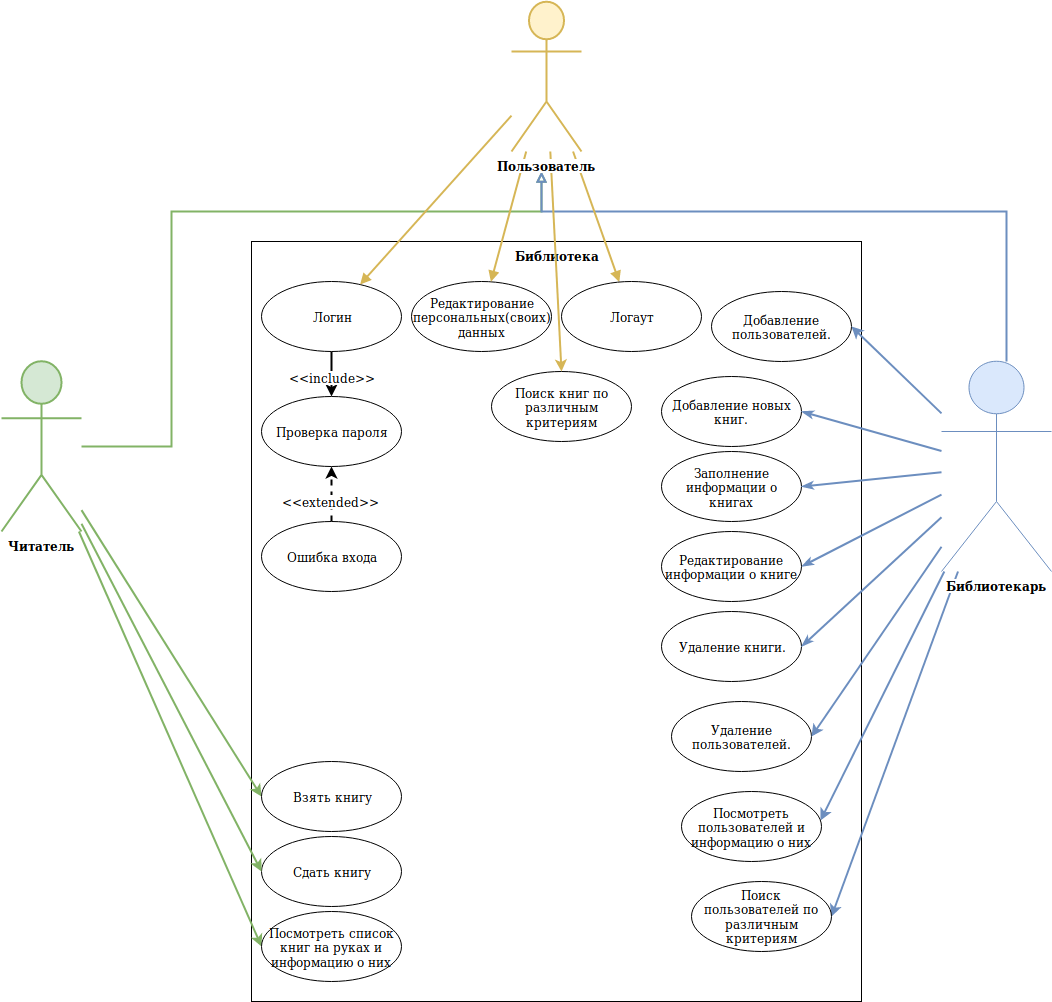

The diagram above was exported from draw.io. Its source (the exported page's mxGraphModel, read from the mxfile embedded in the PNG):
<mxGraphModel dx="1422" dy="1611" grid="1" gridSize="10" guides="1" tooltips="1" connect="1" arrows="1" fold="1" page="1" pageScale="1" pageWidth="1100" pageHeight="850" background="#ffffff" math="0" shadow="0">
  <root>
    <mxCell id="0" />
    <mxCell id="1" parent="0" />
    <mxCell id="GwhDGbJwxD0WAJ9yweaL-1" value="Библиотека" style="rounded=0;whiteSpace=wrap;html=1;verticalAlign=top;fontStyle=1;" parent="1" vertex="1">
      <mxGeometry x="270" y="110" width="610" height="760" as="geometry" />
    </mxCell>
    <mxCell id="GwhDGbJwxD0WAJ9yweaL-3" value="Сдать книгу " style="ellipse;whiteSpace=wrap;html=1;" parent="1" vertex="1">
      <mxGeometry x="280" y="705" width="140" height="70" as="geometry" />
    </mxCell>
    <mxCell id="GwhDGbJwxD0WAJ9yweaL-4" value="Добавление новых книг." style="ellipse;whiteSpace=wrap;html=1;" parent="1" vertex="1">
      <mxGeometry x="680" y="245" width="140" height="70" as="geometry" />
    </mxCell>
    <mxCell id="GwhDGbJwxD0WAJ9yweaL-5" value="Удаление книги." style="ellipse;whiteSpace=wrap;html=1;" parent="1" vertex="1">
      <mxGeometry x="680" y="480" width="140" height="70" as="geometry" />
    </mxCell>
    <mxCell id="GwhDGbJwxD0WAJ9yweaL-6" value="Добавление пользователей." style="ellipse;whiteSpace=wrap;html=1;" parent="1" vertex="1">
      <mxGeometry x="730" y="160" width="140" height="70" as="geometry" />
    </mxCell>
    <mxCell id="GwhDGbJwxD0WAJ9yweaL-7" value="Заполнение информации о книгах" style="ellipse;whiteSpace=wrap;html=1;" parent="1" vertex="1">
      <mxGeometry x="680" y="320" width="140" height="70" as="geometry" />
    </mxCell>
    <mxCell id="GwhDGbJwxD0WAJ9yweaL-8" value="Удаление пользователей." style="ellipse;whiteSpace=wrap;html=1;" parent="1" vertex="1">
      <mxGeometry x="690" y="570" width="140" height="70" as="geometry" />
    </mxCell>
    <mxCell id="GwhDGbJwxD0WAJ9yweaL-47" style="rounded=0;orthogonalLoop=1;jettySize=auto;html=1;fillColor=#d5e8d4;strokeColor=#82b366;strokeWidth=2;entryX=0;entryY=0.5;entryDx=0;entryDy=0;" parent="1" source="GwhDGbJwxD0WAJ9yweaL-14" target="GwhDGbJwxD0WAJ9yweaL-3" edge="1">
      <mxGeometry relative="1" as="geometry" />
    </mxCell>
    <mxCell id="GwhDGbJwxD0WAJ9yweaL-49" style="edgeStyle=orthogonalEdgeStyle;rounded=0;orthogonalLoop=1;jettySize=auto;html=1;fillColor=#d5e8d4;strokeColor=#82b366;strokeWidth=2;endArrow=block;endFill=0;" parent="1" source="GwhDGbJwxD0WAJ9yweaL-14" edge="1">
      <mxGeometry relative="1" as="geometry">
        <Array as="points">
          <mxPoint x="190" y="315" />
          <mxPoint x="190" y="80" />
          <mxPoint x="560" y="80" />
        </Array>
        <mxPoint x="560" y="40" as="targetPoint" />
      </mxGeometry>
    </mxCell>
    <mxCell id="GwhDGbJwxD0WAJ9yweaL-54" style="rounded=0;orthogonalLoop=1;jettySize=auto;html=1;entryX=0;entryY=0.5;entryDx=0;entryDy=0;fillColor=#d5e8d4;strokeColor=#82b366;strokeWidth=2;" parent="1" source="GwhDGbJwxD0WAJ9yweaL-14" target="GwhDGbJwxD0WAJ9yweaL-51" edge="1">
      <mxGeometry relative="1" as="geometry" />
    </mxCell>
    <mxCell id="q_vV7Z8S17g9vyI5dtU2-8" style="rounded=0;orthogonalLoop=1;jettySize=auto;html=1;entryX=0;entryY=0.5;entryDx=0;entryDy=0;strokeWidth=2;fillColor=#d5e8d4;strokeColor=#82b366;" parent="1" source="GwhDGbJwxD0WAJ9yweaL-14" target="q_vV7Z8S17g9vyI5dtU2-7" edge="1">
      <mxGeometry relative="1" as="geometry" />
    </mxCell>
    <mxCell id="GwhDGbJwxD0WAJ9yweaL-14" value="Читатель" style="shape=umlActor;verticalLabelPosition=bottom;labelBackgroundColor=#ffffff;verticalAlign=top;html=1;fontStyle=1;fillColor=#d5e8d4;strokeColor=#82b366;strokeWidth=2;" parent="1" vertex="1">
      <mxGeometry x="20" y="230" width="80" height="170" as="geometry" />
    </mxCell>
    <mxCell id="GwhDGbJwxD0WAJ9yweaL-29" style="rounded=0;orthogonalLoop=1;jettySize=auto;html=1;strokeWidth=2;" parent="1" source="GwhDGbJwxD0WAJ9yweaL-26" target="GwhDGbJwxD0WAJ9yweaL-27" edge="1">
      <mxGeometry relative="1" as="geometry" />
    </mxCell>
    <mxCell id="GwhDGbJwxD0WAJ9yweaL-32" value="&amp;lt;&amp;lt;include&amp;gt;&amp;gt;" style="text;html=1;resizable=0;points=[];align=center;verticalAlign=middle;labelBackgroundColor=#ffffff;" parent="GwhDGbJwxD0WAJ9yweaL-29" vertex="1" connectable="0">
      <mxGeometry x="-0.1207" y="6" relative="1" as="geometry">
        <mxPoint x="-6" y="5" as="offset" />
      </mxGeometry>
    </mxCell>
    <mxCell id="GwhDGbJwxD0WAJ9yweaL-26" value="Логин" style="ellipse;whiteSpace=wrap;html=1;" parent="1" vertex="1">
      <mxGeometry x="280" y="150" width="140" height="70" as="geometry" />
    </mxCell>
    <mxCell id="GwhDGbJwxD0WAJ9yweaL-27" value="Проверка пароля" style="ellipse;whiteSpace=wrap;html=1;" parent="1" vertex="1">
      <mxGeometry x="280" y="265" width="140" height="70" as="geometry" />
    </mxCell>
    <mxCell id="GwhDGbJwxD0WAJ9yweaL-31" value="" style="rounded=0;orthogonalLoop=1;jettySize=auto;html=1;dashed=1;strokeWidth=2;" parent="1" source="GwhDGbJwxD0WAJ9yweaL-28" target="GwhDGbJwxD0WAJ9yweaL-27" edge="1">
      <mxGeometry relative="1" as="geometry">
        <mxPoint x="470" y="210" as="targetPoint" />
      </mxGeometry>
    </mxCell>
    <mxCell id="GwhDGbJwxD0WAJ9yweaL-33" value="&amp;lt;&amp;lt;extended&amp;gt;&amp;gt;" style="text;html=1;resizable=0;points=[];align=center;verticalAlign=middle;labelBackgroundColor=#ffffff;" parent="GwhDGbJwxD0WAJ9yweaL-31" vertex="1" connectable="0">
      <mxGeometry x="-0.2265" y="1" relative="1" as="geometry">
        <mxPoint as="offset" />
      </mxGeometry>
    </mxCell>
    <mxCell id="GwhDGbJwxD0WAJ9yweaL-28" value="Ошибка входа" style="ellipse;whiteSpace=wrap;html=1;" parent="1" vertex="1">
      <mxGeometry x="280" y="390" width="140" height="70" as="geometry" />
    </mxCell>
    <mxCell id="GwhDGbJwxD0WAJ9yweaL-51" value="Посмотреть список книг на руках и информацию о них" style="ellipse;whiteSpace=wrap;html=1;" parent="1" vertex="1">
      <mxGeometry x="280" y="780" width="140" height="70" as="geometry" />
    </mxCell>
    <mxCell id="GwhDGbJwxD0WAJ9yweaL-75" value="Редактирование персональных(своих) данных" style="ellipse;whiteSpace=wrap;html=1;" parent="1" vertex="1">
      <mxGeometry x="430" y="150" width="140" height="70" as="geometry" />
    </mxCell>
    <mxCell id="5gut9dbJ2QLD1-6h3Fnt-3" style="edgeStyle=orthogonalEdgeStyle;rounded=0;orthogonalLoop=1;jettySize=auto;html=1;endArrow=block;endFill=0;strokeColor=#6c8ebf;strokeWidth=2;fillColor=#dae8fc;" parent="1" source="5gut9dbJ2QLD1-6h3Fnt-1" edge="1">
      <mxGeometry relative="1" as="geometry">
        <Array as="points">
          <mxPoint x="1025" y="80" />
          <mxPoint x="560" y="80" />
        </Array>
        <mxPoint x="560" y="40" as="targetPoint" />
      </mxGeometry>
    </mxCell>
    <mxCell id="xviwYxLj_qpSASOalhSJ-11" style="edgeStyle=none;rounded=0;orthogonalLoop=1;jettySize=auto;html=1;entryX=1;entryY=0.5;entryDx=0;entryDy=0;endArrow=classicThin;endFill=1;strokeWidth=2;fillColor=#dae8fc;strokeColor=#6c8ebf;" parent="1" source="5gut9dbJ2QLD1-6h3Fnt-1" target="GwhDGbJwxD0WAJ9yweaL-4" edge="1">
      <mxGeometry relative="1" as="geometry" />
    </mxCell>
    <mxCell id="xviwYxLj_qpSASOalhSJ-12" style="edgeStyle=none;rounded=0;orthogonalLoop=1;jettySize=auto;html=1;entryX=1;entryY=0.5;entryDx=0;entryDy=0;endArrow=classicThin;endFill=1;strokeWidth=2;fillColor=#dae8fc;strokeColor=#6c8ebf;" parent="1" source="5gut9dbJ2QLD1-6h3Fnt-1" target="GwhDGbJwxD0WAJ9yweaL-7" edge="1">
      <mxGeometry relative="1" as="geometry" />
    </mxCell>
    <mxCell id="xviwYxLj_qpSASOalhSJ-13" style="edgeStyle=none;rounded=0;orthogonalLoop=1;jettySize=auto;html=1;entryX=1;entryY=0.5;entryDx=0;entryDy=0;endArrow=classicThin;endFill=1;strokeWidth=2;fillColor=#dae8fc;strokeColor=#6c8ebf;" parent="1" source="5gut9dbJ2QLD1-6h3Fnt-1" target="xviwYxLj_qpSASOalhSJ-9" edge="1">
      <mxGeometry relative="1" as="geometry" />
    </mxCell>
    <mxCell id="xviwYxLj_qpSASOalhSJ-14" style="edgeStyle=none;rounded=0;orthogonalLoop=1;jettySize=auto;html=1;entryX=1;entryY=0.5;entryDx=0;entryDy=0;endArrow=classicThin;endFill=1;strokeWidth=2;fillColor=#dae8fc;strokeColor=#6c8ebf;" parent="1" source="5gut9dbJ2QLD1-6h3Fnt-1" target="GwhDGbJwxD0WAJ9yweaL-5" edge="1">
      <mxGeometry relative="1" as="geometry" />
    </mxCell>
    <mxCell id="q_vV7Z8S17g9vyI5dtU2-9" style="edgeStyle=none;rounded=0;orthogonalLoop=1;jettySize=auto;html=1;entryX=1;entryY=0.5;entryDx=0;entryDy=0;strokeWidth=2;fillColor=#dae8fc;strokeColor=#6c8ebf;" parent="1" source="5gut9dbJ2QLD1-6h3Fnt-1" target="GwhDGbJwxD0WAJ9yweaL-6" edge="1">
      <mxGeometry relative="1" as="geometry" />
    </mxCell>
    <mxCell id="q_vV7Z8S17g9vyI5dtU2-10" style="edgeStyle=none;rounded=0;orthogonalLoop=1;jettySize=auto;html=1;entryX=1;entryY=0.5;entryDx=0;entryDy=0;strokeWidth=2;fillColor=#dae8fc;strokeColor=#6c8ebf;" parent="1" source="5gut9dbJ2QLD1-6h3Fnt-1" target="GwhDGbJwxD0WAJ9yweaL-8" edge="1">
      <mxGeometry relative="1" as="geometry" />
    </mxCell>
    <mxCell id="q_vV7Z8S17g9vyI5dtU2-12" style="edgeStyle=none;rounded=0;orthogonalLoop=1;jettySize=auto;html=1;entryX=0.993;entryY=0.414;entryDx=0;entryDy=0;entryPerimeter=0;strokeWidth=2;fillColor=#dae8fc;strokeColor=#6c8ebf;" parent="1" source="5gut9dbJ2QLD1-6h3Fnt-1" target="q_vV7Z8S17g9vyI5dtU2-11" edge="1">
      <mxGeometry relative="1" as="geometry" />
    </mxCell>
    <mxCell id="q_vV7Z8S17g9vyI5dtU2-16" style="edgeStyle=none;rounded=0;orthogonalLoop=1;jettySize=auto;html=1;entryX=1;entryY=0.5;entryDx=0;entryDy=0;strokeWidth=2;fillColor=#dae8fc;strokeColor=#6c8ebf;" parent="1" source="5gut9dbJ2QLD1-6h3Fnt-1" target="q_vV7Z8S17g9vyI5dtU2-15" edge="1">
      <mxGeometry relative="1" as="geometry" />
    </mxCell>
    <mxCell id="5gut9dbJ2QLD1-6h3Fnt-1" value="Библиотекарь" style="shape=umlActor;verticalLabelPosition=bottom;labelBackgroundColor=#ffffff;verticalAlign=top;html=1;fontStyle=1;fillColor=#dae8fc;strokeColor=#6c8ebf;" parent="1" vertex="1">
      <mxGeometry x="960" y="230" width="110" height="210" as="geometry" />
    </mxCell>
    <mxCell id="xviwYxLj_qpSASOalhSJ-6" style="edgeStyle=none;rounded=0;orthogonalLoop=1;jettySize=auto;html=1;endArrow=block;endFill=1;fillColor=#fff2cc;strokeColor=#d6b656;strokeWidth=2;" parent="1" source="xviwYxLj_qpSASOalhSJ-1" target="GwhDGbJwxD0WAJ9yweaL-26" edge="1">
      <mxGeometry relative="1" as="geometry" />
    </mxCell>
    <mxCell id="xviwYxLj_qpSASOalhSJ-7" style="edgeStyle=none;rounded=0;orthogonalLoop=1;jettySize=auto;html=1;endArrow=block;endFill=1;fillColor=#fff2cc;strokeColor=#d6b656;strokeWidth=2;" parent="1" source="xviwYxLj_qpSASOalhSJ-1" target="GwhDGbJwxD0WAJ9yweaL-75" edge="1">
      <mxGeometry relative="1" as="geometry" />
    </mxCell>
    <mxCell id="xviwYxLj_qpSASOalhSJ-8" style="edgeStyle=none;rounded=0;orthogonalLoop=1;jettySize=auto;html=1;endArrow=block;endFill=1;fillColor=#fff2cc;strokeColor=#d6b656;strokeWidth=2;" parent="1" source="xviwYxLj_qpSASOalhSJ-1" target="xviwYxLj_qpSASOalhSJ-4" edge="1">
      <mxGeometry relative="1" as="geometry" />
    </mxCell>
    <mxCell id="q_vV7Z8S17g9vyI5dtU2-14" style="edgeStyle=none;rounded=0;orthogonalLoop=1;jettySize=auto;html=1;entryX=0.5;entryY=0;entryDx=0;entryDy=0;strokeWidth=2;fillColor=#fff2cc;strokeColor=#d6b656;" parent="1" source="xviwYxLj_qpSASOalhSJ-1" target="q_vV7Z8S17g9vyI5dtU2-13" edge="1">
      <mxGeometry relative="1" as="geometry" />
    </mxCell>
    <mxCell id="xviwYxLj_qpSASOalhSJ-1" value="Пользователь" style="shape=umlActor;verticalLabelPosition=bottom;labelBackgroundColor=#ffffff;verticalAlign=top;html=1;fontStyle=1;strokeWidth=2;fillColor=#fff2cc;strokeColor=#d6b656;" parent="1" vertex="1">
      <mxGeometry x="530" y="-130" width="70" height="150" as="geometry" />
    </mxCell>
    <mxCell id="xviwYxLj_qpSASOalhSJ-4" value="Логаут" style="ellipse;whiteSpace=wrap;html=1;" parent="1" vertex="1">
      <mxGeometry x="580" y="150" width="140" height="70" as="geometry" />
    </mxCell>
    <mxCell id="xviwYxLj_qpSASOalhSJ-9" value="Редактирование информации о книге" style="ellipse;whiteSpace=wrap;html=1;" parent="1" vertex="1">
      <mxGeometry x="680" y="400" width="140" height="70" as="geometry" />
    </mxCell>
    <mxCell id="q_vV7Z8S17g9vyI5dtU2-7" value="Взять книгу " style="ellipse;whiteSpace=wrap;html=1;" parent="1" vertex="1">
      <mxGeometry x="280" y="630" width="140" height="70" as="geometry" />
    </mxCell>
    <mxCell id="q_vV7Z8S17g9vyI5dtU2-11" value="Посмотреть пользователей и информацию о них" style="ellipse;whiteSpace=wrap;html=1;" parent="1" vertex="1">
      <mxGeometry x="700" y="660" width="140" height="70" as="geometry" />
    </mxCell>
    <mxCell id="q_vV7Z8S17g9vyI5dtU2-13" value="Поиск книг по различным критериям" style="ellipse;whiteSpace=wrap;html=1;" parent="1" vertex="1">
      <mxGeometry x="510" y="240" width="140" height="70" as="geometry" />
    </mxCell>
    <mxCell id="q_vV7Z8S17g9vyI5dtU2-15" value="&lt;div&gt;Поиск пользователей по различным критериям&lt;/div&gt;" style="ellipse;whiteSpace=wrap;html=1;" parent="1" vertex="1">
      <mxGeometry x="710" y="750" width="140" height="70" as="geometry" />
    </mxCell>
  </root>
</mxGraphModel>